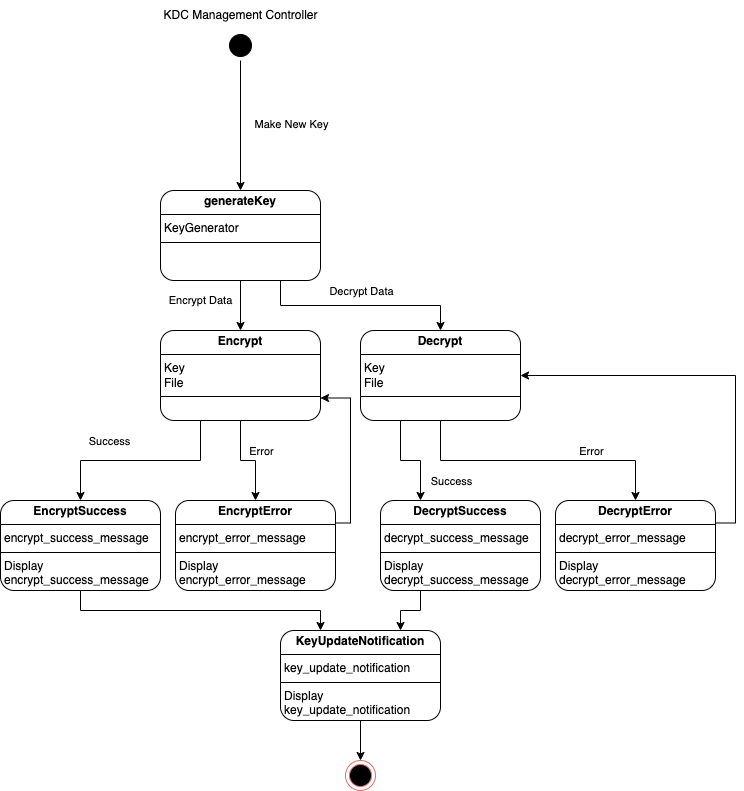

The diagram above was exported from draw.io. Its source (the exported page's mxGraphModel, read from the mxfile embedded in the PNG):
<mxGraphModel dx="954" dy="640" grid="1" gridSize="10" guides="1" tooltips="1" connect="1" arrows="1" fold="1" page="1" pageScale="1" pageWidth="1100" pageHeight="850" background="none" math="0" shadow="0">
  <root>
    <mxCell id="0" />
    <mxCell id="1" parent="0" />
    <mxCell id="-afIc7eOCPykd3aekUju-3" value="" style="ellipse;html=1;shape=startState;fillColor=#000000;strokeColor=#000000;rounded=1;shadow=0;comic=0;labelBackgroundColor=none;fontFamily=Verdana;fontSize=12;fontColor=#000000;align=center;direction=south;" parent="1" vertex="1">
      <mxGeometry x="295" y="80" width="30" height="30" as="geometry" />
    </mxCell>
    <mxCell id="-afIc7eOCPykd3aekUju-4" value="KDC Management Controller" style="text;html=1;align=center;verticalAlign=middle;resizable=0;points=[];autosize=1;strokeColor=none;fillColor=none;" parent="1" vertex="1">
      <mxGeometry x="220" y="50" width="180" height="30" as="geometry" />
    </mxCell>
    <mxCell id="-afIc7eOCPykd3aekUju-24" style="edgeStyle=orthogonalEdgeStyle;rounded=0;orthogonalLoop=1;jettySize=auto;html=1;exitX=1;exitY=0.5;exitDx=0;exitDy=0;" parent="1" source="-afIc7eOCPykd3aekUju-3" edge="1">
      <mxGeometry relative="1" as="geometry">
        <mxPoint x="310" y="240" as="targetPoint" />
        <mxPoint x="480" y="120" as="sourcePoint" />
        <Array as="points">
          <mxPoint x="310" y="110" />
        </Array>
      </mxGeometry>
    </mxCell>
    <mxCell id="7bLFol_wiMPs0citW47o-1" value="Make New Key" style="edgeLabel;html=1;align=center;verticalAlign=middle;resizable=0;points=[];" vertex="1" connectable="0" parent="-afIc7eOCPykd3aekUju-24">
      <mxGeometry x="-0.0308" y="-1" relative="1" as="geometry">
        <mxPoint x="51" as="offset" />
      </mxGeometry>
    </mxCell>
    <mxCell id="-afIc7eOCPykd3aekUju-30" style="edgeStyle=orthogonalEdgeStyle;rounded=0;orthogonalLoop=1;jettySize=auto;html=1;exitX=0.75;exitY=1;exitDx=0;exitDy=0;entryX=0.5;entryY=0;entryDx=0;entryDy=0;" parent="1" source="-afIc7eOCPykd3aekUju-25" target="-afIc7eOCPykd3aekUju-28" edge="1">
      <mxGeometry relative="1" as="geometry">
        <mxPoint x="485" y="180" as="sourcePoint" />
      </mxGeometry>
    </mxCell>
    <mxCell id="7bLFol_wiMPs0citW47o-2" value="Decrypt Data" style="edgeLabel;html=1;align=center;verticalAlign=middle;resizable=0;points=[];" vertex="1" connectable="0" parent="-afIc7eOCPykd3aekUju-30">
      <mxGeometry x="-0.2476" y="-2" relative="1" as="geometry">
        <mxPoint x="26" y="-17" as="offset" />
      </mxGeometry>
    </mxCell>
    <mxCell id="-afIc7eOCPykd3aekUju-29" value="Encrypt Data" style="edgeStyle=orthogonalEdgeStyle;rounded=0;orthogonalLoop=1;jettySize=auto;html=1;exitX=0.5;exitY=1;exitDx=0;exitDy=0;entryX=0.5;entryY=0;entryDx=0;entryDy=0;" parent="1" source="-afIc7eOCPykd3aekUju-25" target="-afIc7eOCPykd3aekUju-26" edge="1">
      <mxGeometry x="-0.2" y="-40" relative="1" as="geometry">
        <mxPoint as="offset" />
      </mxGeometry>
    </mxCell>
    <mxCell id="-afIc7eOCPykd3aekUju-25" value="&lt;p style=&quot;margin:0px;margin-top:4px;text-align:center;&quot;&gt;&lt;b&gt;generateKey&lt;/b&gt;&lt;/p&gt;&lt;hr size=&quot;1&quot; style=&quot;border-style:solid;&quot;&gt;&lt;p style=&quot;margin:0px;margin-left:4px;&quot;&gt;KeyGenerator&lt;/p&gt;&lt;hr size=&quot;1&quot; style=&quot;border-style:solid;&quot;&gt;&lt;p style=&quot;margin:0px;margin-left:4px;&quot;&gt;&lt;br&gt;&lt;/p&gt;" style="verticalAlign=top;align=left;overflow=fill;html=1;whiteSpace=wrap;rounded=1;" parent="1" vertex="1">
      <mxGeometry x="230" y="240" width="160" height="90" as="geometry" />
    </mxCell>
    <mxCell id="-afIc7eOCPykd3aekUju-33" style="edgeStyle=orthogonalEdgeStyle;rounded=0;orthogonalLoop=1;jettySize=auto;html=1;exitX=0.25;exitY=1;exitDx=0;exitDy=0;entryX=0.5;entryY=0;entryDx=0;entryDy=0;" parent="1" source="-afIc7eOCPykd3aekUju-26" target="-afIc7eOCPykd3aekUju-31" edge="1">
      <mxGeometry relative="1" as="geometry" />
    </mxCell>
    <mxCell id="7bLFol_wiMPs0citW47o-3" value="Success" style="edgeLabel;html=1;align=center;verticalAlign=middle;resizable=0;points=[];" vertex="1" connectable="0" parent="-afIc7eOCPykd3aekUju-33">
      <mxGeometry x="0.32" relative="1" as="geometry">
        <mxPoint y="-20" as="offset" />
      </mxGeometry>
    </mxCell>
    <mxCell id="-afIc7eOCPykd3aekUju-35" style="edgeStyle=orthogonalEdgeStyle;rounded=0;orthogonalLoop=1;jettySize=auto;html=1;exitX=0.5;exitY=1;exitDx=0;exitDy=0;" parent="1" source="-afIc7eOCPykd3aekUju-26" target="-afIc7eOCPykd3aekUju-32" edge="1">
      <mxGeometry relative="1" as="geometry" />
    </mxCell>
    <mxCell id="7bLFol_wiMPs0citW47o-4" value="Error" style="edgeLabel;html=1;align=center;verticalAlign=middle;resizable=0;points=[];" vertex="1" connectable="0" parent="-afIc7eOCPykd3aekUju-35">
      <mxGeometry x="0.1158" y="1" relative="1" as="geometry">
        <mxPoint x="7" y="-9" as="offset" />
      </mxGeometry>
    </mxCell>
    <mxCell id="-afIc7eOCPykd3aekUju-26" value="&lt;p style=&quot;margin:0px;margin-top:4px;text-align:center;&quot;&gt;&lt;b&gt;Encrypt&lt;/b&gt;&lt;/p&gt;&lt;hr size=&quot;1&quot; style=&quot;border-style:solid;&quot;&gt;&lt;p style=&quot;margin:0px;margin-left:4px;&quot;&gt;Key&lt;/p&gt;&lt;p style=&quot;margin:0px;margin-left:4px;&quot;&gt;File&lt;/p&gt;&lt;hr size=&quot;1&quot; style=&quot;border-style:solid;&quot;&gt;&lt;p style=&quot;margin:0px;margin-left:4px;&quot;&gt;&lt;br&gt;&lt;/p&gt;" style="verticalAlign=top;align=left;overflow=fill;html=1;whiteSpace=wrap;rounded=1;" parent="1" vertex="1">
      <mxGeometry x="230" y="380" width="160" height="90" as="geometry" />
    </mxCell>
    <mxCell id="-afIc7eOCPykd3aekUju-42" style="edgeStyle=orthogonalEdgeStyle;rounded=0;orthogonalLoop=1;jettySize=auto;html=1;exitX=0.25;exitY=1;exitDx=0;exitDy=0;entryX=0.25;entryY=0;entryDx=0;entryDy=0;" parent="1" source="-afIc7eOCPykd3aekUju-28" target="-afIc7eOCPykd3aekUju-39" edge="1">
      <mxGeometry relative="1" as="geometry" />
    </mxCell>
    <mxCell id="7bLFol_wiMPs0citW47o-5" value="Error" style="edgeLabel;html=1;align=center;verticalAlign=middle;resizable=0;points=[];" vertex="1" connectable="0" parent="-afIc7eOCPykd3aekUju-42">
      <mxGeometry x="-0.04" y="-4" relative="1" as="geometry">
        <mxPoint x="182" y="-14" as="offset" />
      </mxGeometry>
    </mxCell>
    <mxCell id="-afIc7eOCPykd3aekUju-28" value="&lt;p style=&quot;margin:0px;margin-top:4px;text-align:center;&quot;&gt;&lt;b&gt;Decrypt&lt;/b&gt;&lt;/p&gt;&lt;hr size=&quot;1&quot; style=&quot;border-style:solid;&quot;&gt;&lt;p style=&quot;margin:0px;margin-left:4px;&quot;&gt;Key&lt;/p&gt;&lt;p style=&quot;margin:0px;margin-left:4px;&quot;&gt;File&lt;/p&gt;&lt;hr size=&quot;1&quot; style=&quot;border-style:solid;&quot;&gt;&lt;p style=&quot;margin:0px;margin-left:4px;&quot;&gt;&lt;br&gt;&lt;/p&gt;" style="verticalAlign=top;align=left;overflow=fill;html=1;whiteSpace=wrap;rounded=1;" parent="1" vertex="1">
      <mxGeometry x="430" y="380" width="160" height="90" as="geometry" />
    </mxCell>
    <mxCell id="-afIc7eOCPykd3aekUju-54" style="edgeStyle=orthogonalEdgeStyle;rounded=0;orthogonalLoop=1;jettySize=auto;html=1;exitX=0.5;exitY=1;exitDx=0;exitDy=0;entryX=0.25;entryY=0;entryDx=0;entryDy=0;" parent="1" source="-afIc7eOCPykd3aekUju-31" target="-afIc7eOCPykd3aekUju-53" edge="1">
      <mxGeometry relative="1" as="geometry" />
    </mxCell>
    <mxCell id="-afIc7eOCPykd3aekUju-31" value="&lt;p style=&quot;margin:0px;margin-top:4px;text-align:center;&quot;&gt;&lt;b&gt;EncryptSuccess&lt;/b&gt;&lt;/p&gt;&lt;hr size=&quot;1&quot; style=&quot;border-style:solid;&quot;&gt;&lt;p style=&quot;margin:0px;margin-left:4px;&quot;&gt;encrypt_success_message&lt;/p&gt;&lt;hr size=&quot;1&quot; style=&quot;border-style:solid;&quot;&gt;&lt;p style=&quot;margin:0px;margin-left:4px;&quot;&gt;Display encrypt_success_message&lt;/p&gt;" style="verticalAlign=top;align=left;overflow=fill;html=1;whiteSpace=wrap;rounded=1;" parent="1" vertex="1">
      <mxGeometry x="70" y="550" width="160" height="90" as="geometry" />
    </mxCell>
    <mxCell id="-afIc7eOCPykd3aekUju-36" style="edgeStyle=orthogonalEdgeStyle;rounded=0;orthogonalLoop=1;jettySize=auto;html=1;exitX=1;exitY=0.25;exitDx=0;exitDy=0;entryX=1;entryY=0.75;entryDx=0;entryDy=0;" parent="1" source="-afIc7eOCPykd3aekUju-32" target="-afIc7eOCPykd3aekUju-26" edge="1">
      <mxGeometry relative="1" as="geometry">
        <Array as="points">
          <mxPoint x="420" y="573" />
          <mxPoint x="420" y="448" />
        </Array>
      </mxGeometry>
    </mxCell>
    <mxCell id="-afIc7eOCPykd3aekUju-32" value="&lt;p style=&quot;margin:0px;margin-top:4px;text-align:center;&quot;&gt;&lt;b&gt;EncryptError&lt;/b&gt;&lt;/p&gt;&lt;hr size=&quot;1&quot; style=&quot;border-style:solid;&quot;&gt;&lt;p style=&quot;margin:0px;margin-left:4px;&quot;&gt;encrypt_error_message&lt;/p&gt;&lt;hr size=&quot;1&quot; style=&quot;border-style:solid;&quot;&gt;&lt;p style=&quot;margin:0px;margin-left:4px;&quot;&gt;Display encrypt_error_message&lt;/p&gt;" style="verticalAlign=top;align=left;overflow=fill;html=1;whiteSpace=wrap;rounded=1;" parent="1" vertex="1">
      <mxGeometry x="245" y="550" width="160" height="90" as="geometry" />
    </mxCell>
    <mxCell id="-afIc7eOCPykd3aekUju-38" style="edgeStyle=orthogonalEdgeStyle;rounded=0;orthogonalLoop=1;jettySize=auto;html=1;exitX=0.5;exitY=1;exitDx=0;exitDy=0;" parent="1" source="-afIc7eOCPykd3aekUju-28" target="-afIc7eOCPykd3aekUju-41" edge="1">
      <mxGeometry relative="1" as="geometry">
        <mxPoint x="690" y="470" as="sourcePoint" />
      </mxGeometry>
    </mxCell>
    <mxCell id="7bLFol_wiMPs0citW47o-6" value="Success" style="edgeLabel;html=1;align=center;verticalAlign=middle;resizable=0;points=[];" vertex="1" connectable="0" parent="-afIc7eOCPykd3aekUju-38">
      <mxGeometry x="0.0618" y="3" relative="1" as="geometry">
        <mxPoint x="-96" y="23" as="offset" />
      </mxGeometry>
    </mxCell>
    <mxCell id="-afIc7eOCPykd3aekUju-55" style="edgeStyle=orthogonalEdgeStyle;rounded=0;orthogonalLoop=1;jettySize=auto;html=1;exitX=0.25;exitY=1;exitDx=0;exitDy=0;entryX=0.75;entryY=0;entryDx=0;entryDy=0;" parent="1" source="-afIc7eOCPykd3aekUju-39" target="-afIc7eOCPykd3aekUju-53" edge="1">
      <mxGeometry relative="1" as="geometry" />
    </mxCell>
    <mxCell id="-afIc7eOCPykd3aekUju-39" value="&lt;p style=&quot;margin:0px;margin-top:4px;text-align:center;&quot;&gt;&lt;b&gt;DecryptSuccess&lt;/b&gt;&lt;/p&gt;&lt;hr size=&quot;1&quot; style=&quot;border-style:solid;&quot;&gt;&lt;p style=&quot;margin:0px;margin-left:4px;&quot;&gt;decrypt_success_message&lt;/p&gt;&lt;hr size=&quot;1&quot; style=&quot;border-style:solid;&quot;&gt;&lt;p style=&quot;margin:0px;margin-left:4px;&quot;&gt;Display decrypt_success_message&lt;/p&gt;" style="verticalAlign=top;align=left;overflow=fill;html=1;whiteSpace=wrap;rounded=1;" parent="1" vertex="1">
      <mxGeometry x="450" y="550" width="160" height="90" as="geometry" />
    </mxCell>
    <mxCell id="-afIc7eOCPykd3aekUju-40" style="edgeStyle=orthogonalEdgeStyle;rounded=0;orthogonalLoop=1;jettySize=auto;html=1;exitX=1;exitY=0.25;exitDx=0;exitDy=0;entryX=1;entryY=0.5;entryDx=0;entryDy=0;" parent="1" source="-afIc7eOCPykd3aekUju-41" target="-afIc7eOCPykd3aekUju-28" edge="1">
      <mxGeometry relative="1" as="geometry">
        <mxPoint x="770" y="448" as="targetPoint" />
      </mxGeometry>
    </mxCell>
    <mxCell id="-afIc7eOCPykd3aekUju-41" value="&lt;p style=&quot;margin:0px;margin-top:4px;text-align:center;&quot;&gt;&lt;b&gt;DecryptError&lt;/b&gt;&lt;/p&gt;&lt;hr size=&quot;1&quot; style=&quot;border-style:solid;&quot;&gt;&lt;p style=&quot;margin:0px;margin-left:4px;&quot;&gt;decrypt_error_message&lt;/p&gt;&lt;hr size=&quot;1&quot; style=&quot;border-style:solid;&quot;&gt;&lt;p style=&quot;margin:0px;margin-left:4px;&quot;&gt;Display decrypt_error_message&lt;/p&gt;" style="verticalAlign=top;align=left;overflow=fill;html=1;whiteSpace=wrap;rounded=1;" parent="1" vertex="1">
      <mxGeometry x="625" y="550" width="160" height="90" as="geometry" />
    </mxCell>
    <mxCell id="-afIc7eOCPykd3aekUju-56" style="edgeStyle=orthogonalEdgeStyle;rounded=0;orthogonalLoop=1;jettySize=auto;html=1;exitX=0.5;exitY=1;exitDx=0;exitDy=0;" parent="1" source="-afIc7eOCPykd3aekUju-53" target="-afIc7eOCPykd3aekUju-57" edge="1">
      <mxGeometry relative="1" as="geometry">
        <mxPoint x="429.5" y="800" as="targetPoint" />
      </mxGeometry>
    </mxCell>
    <mxCell id="-afIc7eOCPykd3aekUju-53" value="&lt;p style=&quot;margin:0px;margin-top:4px;text-align:center;&quot;&gt;&lt;b&gt;KeyUpdateNotification&lt;/b&gt;&lt;/p&gt;&lt;hr size=&quot;1&quot; style=&quot;border-style:solid;&quot;&gt;&lt;p style=&quot;margin:0px;margin-left:4px;&quot;&gt;key_update_notification&lt;/p&gt;&lt;hr size=&quot;1&quot; style=&quot;border-style:solid;&quot;&gt;&lt;p style=&quot;margin:0px;margin-left:4px;&quot;&gt;Display key_update_notification&lt;/p&gt;" style="verticalAlign=top;align=left;overflow=fill;html=1;whiteSpace=wrap;rounded=1;" parent="1" vertex="1">
      <mxGeometry x="350" y="680" width="160" height="90" as="geometry" />
    </mxCell>
    <mxCell id="-afIc7eOCPykd3aekUju-57" value="" style="ellipse;html=1;shape=endState;fillColor=#000000;strokeColor=#EA6B66;" parent="1" vertex="1">
      <mxGeometry x="415" y="810" width="30" height="30" as="geometry" />
    </mxCell>
  </root>
</mxGraphModel>